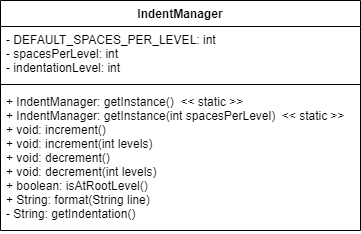

The diagram above was exported from draw.io. Its source (the exported page's mxGraphModel, read from the mxfile embedded in the PNG):
<mxGraphModel dx="1086" dy="777" grid="1" gridSize="10" guides="1" tooltips="1" connect="1" arrows="1" fold="1" page="1" pageScale="1" pageWidth="850" pageHeight="1100" background="#ffffff" math="0" shadow="0">
  <root>
    <mxCell id="0" />
    <mxCell id="1" parent="0" />
    <mxCell id="2" value="IndentManager" style="swimlane;fontStyle=1;align=center;verticalAlign=top;childLayout=stackLayout;horizontal=1;startSize=26;horizontalStack=0;resizeParent=1;resizeParentMax=0;resizeLast=0;collapsible=1;marginBottom=0;swimlaneFillColor=#ffffff;" parent="1" vertex="1">
      <mxGeometry x="50" y="50" width="360" height="230" as="geometry">
        <mxRectangle x="60" y="50" width="110" height="26" as="alternateBounds" />
      </mxGeometry>
    </mxCell>
    <mxCell id="3" value="- DEFAULT_SPACES_PER_LEVEL: int&#10;- spacesPerLevel: int&#10;- indentationLevel: int&#10;" style="text;strokeColor=none;fillColor=none;align=left;verticalAlign=top;spacingLeft=4;spacingRight=4;overflow=hidden;rotatable=0;points=[[0,0.5],[1,0.5]];portConstraint=eastwest;" parent="2" vertex="1">
      <mxGeometry y="26" width="360" height="54" as="geometry" />
    </mxCell>
    <mxCell id="4" value="" style="line;strokeWidth=1;fillColor=none;align=left;verticalAlign=middle;spacingTop=-1;spacingLeft=3;spacingRight=3;rotatable=0;labelPosition=right;points=[];portConstraint=eastwest;" parent="2" vertex="1">
      <mxGeometry y="80" width="360" height="8" as="geometry" />
    </mxCell>
    <mxCell id="5" value="+ IndentManager: getInstance()  &lt;&lt; static &gt;&gt;&#10;+ IndentManager: getInstance(int spacesPerLevel)  &lt;&lt; static &gt;&gt;&#10;+ void: increment()&#10;+ void: increment(int levels)&#10;+ void: decrement()&#10;+ void: decrement(int levels)&#10;+ boolean: isAtRootLevel()&#10;+ String: format(String line)&#10;- String: getIndentation()&#10;" style="text;strokeColor=none;fillColor=none;align=left;verticalAlign=top;spacingLeft=4;spacingRight=4;overflow=hidden;rotatable=0;points=[[0,0.5],[1,0.5]];portConstraint=eastwest;fontStyle=0" parent="2" vertex="1">
      <mxGeometry y="88" width="360" height="142" as="geometry" />
    </mxCell>
  </root>
</mxGraphModel>